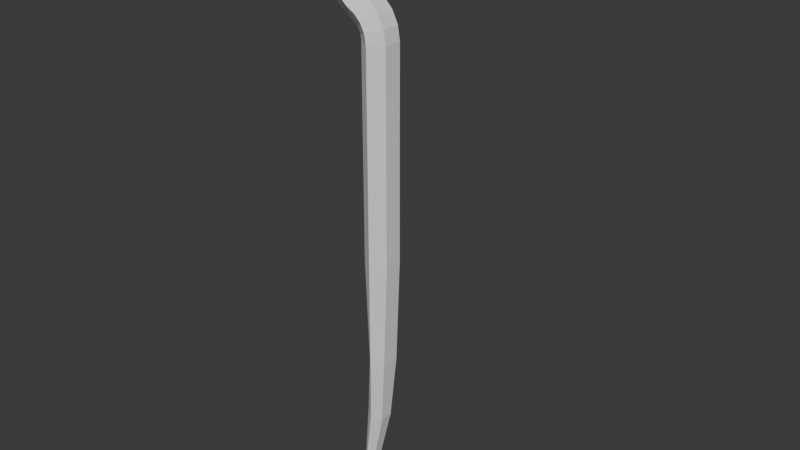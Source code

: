 # Source: crowbar.blend  (saved by Blender 4.1.24; exported with 4.5.12 LTS)
import bpy
from mathutils import Matrix  # noqa: F401  (used for matrix-valued properties, if any)

bpy.ops.wm.read_factory_settings(use_empty=True)
scene = bpy.context.scene
scene.name = 'Scene'

# ---- collections
col_collection = bpy.data.collections.new('Collection'); scene.collection.children.link(col_collection)

# ---- world
world_world = bpy.data.worlds.new('World'); scene.world = world_world
world_world.use_nodes = True; world_world.node_tree.nodes.clear()
_N = world_world.node_tree.nodes; _L = world_world.node_tree.links
n0 = _N.new('ShaderNodeOutputWorld'); n0.name = 'World Output'; n0.location = (300, 300)
n1 = _N.new('ShaderNodeBackground'); n1.name = 'Background'; n1.location = (10, 300)
n1.inputs[0].default_value = (0.05088, 0.05088, 0.05088, 1.0)
_L.new(n1.outputs[0], n0.inputs[0])
n0.is_active_output = True
world_world.color = (0.05088, 0.05088, 0.05088)
world_world.use_sun_shadow = False
world_world.sun_shadow_jitter_overblur = 0.0

# ---- meshes
me_cylinder = bpy.data.meshes.new('Cylinder')
me_cylinder.from_pydata([(-0.8913, 0.4576, -1.363), (0.0002016, 1.0, 1.0), (-0.6711, 0.2288, -1.38), (0.6976, 0.5, 1.001), (-0.6711, -0.2288, -1.38), (0.6976, -0.5, 1.001), (-0.8913, -0.4576, -1.363), (0.0002016, -1.0, 1.0), (-1.111, -0.2288, -1.345), (-0.686, -0.5, 1.0), (-1.111, 0.2288, -1.345), (-0.686, 0.5, 1.0), (-0.2631, 0.7088, -0.9774), (0.000382, 1.0, -0.6504), (0.4675, 0.5, -0.6504), (0.1851, 0.3544, -0.9972), (0.4675, -0.5, -0.6504), (0.1851, -0.3544, -0.9972), (0.000382, -1.0, -0.6504), (-0.2631, -0.7088, -0.9774), (-0.4659, -0.5, -0.6504), (-0.7113, -0.3544, -0.9577), (-0.4659, 0.5, -0.6504), (-0.7113, 0.3544, -0.9577), (0.0002016, 1.0, -0.08731), (0.6876, 0.5, -0.08731), (0.6876, -0.5, -0.08731), (0.0002016, -1.0, -0.08731), (-0.686, -0.5, -0.08731), (-0.686, 0.5, -0.08731), (-0.07667, 1.0, 1.049), (0.5865, 0.5, 1.071), (0.5865, -0.5, 1.071), (-0.07667, -1.0, 1.049), (-0.7318, -0.5, 1.029), (-0.7318, 0.5, 1.029), (-0.2968, 1.0, 1.094), (0.272, 0.5, 1.135), (0.272, -0.5, 1.135), (-0.2968, -1.0, 1.094), (-0.8613, -0.5, 1.055), (-0.8613, 0.5, 1.055), (-0.6403, 1.0, 1.13), (-0.2175, 0.5, 1.186), (-0.2175, -0.5, 1.186), (-0.6403, -1.0, 1.13), (-1.063, -0.5, 1.076), (-1.063, 0.5, 1.076), (-1.076, 1.0, 1.155), (-0.8374, 0.5, 1.221), (-0.8374, -0.5, 1.221), (-1.076, -1.0, 1.155), (-1.318, -0.5, 1.091), (-1.318, 0.5, 1.091), (-1.829, 1.0, 1.222), (-1.338, 0.5, 1.272), (-1.338, -0.5, 1.272), (-1.829, -1.0, 1.222), (-2.318, -0.5, 1.174), (-2.318, 0.5, 1.174), (-2.232, 1.0, 1.314), (-1.579, 0.5, 1.339), (-1.579, -0.5, 1.339), (-2.232, -1.0, 1.314), (-2.878, -0.5, 1.291), (-2.878, 0.5, 1.291), (-2.212, 1.0, 1.415), (-1.516, 0.5, 1.41), (-1.516, -0.5, 1.41), (-2.212, -1.0, 1.415), (-2.895, -0.5, 1.421), (-2.895, 0.5, 1.421), (-1.771, 1.0, 1.506), (-1.161, 0.5, 1.472), (-1.161, -0.5, 1.472), (-1.771, -1.0, 1.506), (-2.367, -0.5, 1.54), (-2.367, 0.5, 1.54), (-0.9913, 1.0, 1.57), (-0.5794, 0.5, 1.514), (-0.5794, -0.5, 1.514), (-0.9913, -1.0, 1.57), (-1.39, -0.5, 1.626), (-1.39, 0.5, 1.626), (-0.01598, 1.0, 1.596), (0.1223, 0.5, 1.527), (0.1223, -0.5, 1.527), (-0.01598, -1.0, 1.596), (-0.1438, -0.5, 1.663), (-0.1438, 0.5, 1.663), (0.9756, 1.0, 1.578), (0.8149, 0.5, 1.51), (0.8149, -0.5, 1.51), (0.9756, -1.0, 1.578), (1.142, -0.5, 1.644), (1.142, 0.5, 1.644), (1.881, 0.5, 1.485), (2.041, 1.0, 1.534), (1.881, -0.5, 1.485), (2.041, -1.0, 1.534), (2.208, -0.5, 1.582), (2.208, 0.5, 1.582), (2.817, 0.5, 1.462), (2.978, 1.0, 1.488), (2.817, -0.5, 1.462), (2.978, -1.0, 1.488), (3.144, -0.5, 1.515), (3.144, 0.5, 1.515), (3.677, 0.7492, 1.431), (3.838, 1.498, 1.444), (3.677, -0.7492, 1.431), (3.838, -1.498, 1.444), (4.004, -0.7492, 1.456), (4.004, 0.7492, 1.456), (4.331, 0.7607, 1.392), (4.441, 1.521, 1.403), (4.331, -0.7607, 1.392), (4.441, -1.521, 1.403), (4.557, -0.7607, 1.413), (4.557, 0.7607, 1.413), (-0.6711, -1.49e-08, -1.38), (0.6976, 0.0, 1.001), (0.1851, 0.0, -0.9972), (0.4675, 0.0, -0.6504), (0.6876, 0.0, -0.08731), (0.5865, 0.0, 1.071), (0.272, 0.0, 1.135), (-0.2175, 0.0, 1.186), (-0.8374, 0.0, 1.221), (-1.338, 0.0, 1.272), (-1.579, 0.0, 1.339), (-1.516, 0.0, 1.41), (-1.161, 0.0, 1.472), (-0.5794, 0.0, 1.514), (0.1223, 0.0, 1.527), (0.8149, 0.0, 1.51), (1.881, 0.0, 1.485), (2.817, 0.0, 1.462), (3.677, 0.0, 1.431), (-1.111, -1.49e-08, -1.345), (-0.686, 0.0, 1.0), (-0.7113, 0.0, -0.9577), (-0.4659, 0.0, -0.6504), (-0.686, 0.0, -0.08731), (-0.7318, 0.0, 1.029), (-0.8613, 0.0, 1.055), (-1.063, 0.0, 1.076), (-1.318, 0.0, 1.091), (-2.318, 0.0, 1.174), (-2.878, 0.0, 1.291), (-2.895, 0.0, 1.421), (-2.367, 0.0, 1.54), (-1.39, 0.0, 1.626), (-0.1438, 0.0, 1.663), (1.142, 0.0, 1.644), (2.208, 0.0, 1.582), (3.144, 0.0, 1.515), (4.004, 0.0, 1.456), (5.097, 0.7607, 1.364), (5.094, 1.521, 1.364), (5.097, -0.7607, 1.364), (5.094, -1.521, 1.364)], [], [(24, 1, 3, 25), (124, 121, 5, 26), (26, 5, 7, 27), (27, 7, 9, 28), (143, 140, 11, 29), (29, 11, 1, 24), (0, 2, 120, 4, 6, 8, 139, 10), (10, 23, 12, 0), (23, 22, 13, 12), (139, 141, 23, 10), (141, 142, 22, 23), (6, 19, 21, 8), (19, 18, 20, 21), (4, 17, 19, 6), (17, 16, 18, 19), (120, 122, 17, 4), (122, 123, 16, 17), (0, 12, 15, 2), (12, 13, 14, 15), (22, 29, 24, 13), (142, 143, 29, 22), (18, 27, 28, 20), (16, 26, 27, 18), (123, 124, 26, 16), (13, 24, 25, 14), (140, 9, 34, 144), (144, 34, 40, 145), (3, 1, 30, 31), (7, 5, 32, 33), (1, 11, 35, 30), (9, 7, 33, 34), (121, 3, 31, 125), (40, 39, 45, 46), (33, 32, 38, 39), (31, 30, 36, 37), (30, 35, 41, 36), (34, 33, 39, 40), (125, 31, 37, 126), (45, 44, 50, 51), (126, 37, 43, 127), (145, 40, 46, 146), (39, 38, 44, 45), (37, 36, 42, 43), (36, 41, 47, 42), (49, 48, 54, 55), (43, 42, 48, 49), (42, 47, 53, 48), (46, 45, 51, 52), (127, 43, 49, 128), (146, 46, 52, 147), (148, 58, 64, 149), (48, 53, 59, 54), (52, 51, 57, 58), (128, 49, 55, 129), (147, 52, 58, 148), (51, 50, 56, 57), (60, 65, 71, 66), (57, 56, 62, 63), (55, 54, 60, 61), (54, 59, 65, 60), (58, 57, 63, 64), (129, 55, 61, 130), (150, 70, 76, 151), (64, 63, 69, 70), (130, 61, 67, 131), (149, 64, 70, 150), (63, 62, 68, 69), (61, 60, 66, 67), (72, 77, 83, 78), (69, 68, 74, 75), (67, 66, 72, 73), (66, 71, 77, 72), (70, 69, 75, 76), (131, 67, 73, 132), (152, 82, 88, 153), (76, 75, 81, 82), (132, 73, 79, 133), (151, 76, 82, 152), (75, 74, 80, 81), (73, 72, 78, 79), (84, 89, 95, 90), (81, 80, 86, 87), (79, 78, 84, 85), (78, 83, 89, 84), (82, 81, 87, 88), (133, 79, 85, 134), (94, 93, 99, 100), (88, 87, 93, 94), (134, 85, 91, 135), (153, 88, 94, 154), (87, 86, 92, 93), (85, 84, 90, 91), (99, 98, 104, 105), (135, 91, 96, 136), (154, 94, 100, 155), (93, 92, 98, 99), (91, 90, 97, 96), (90, 95, 101, 97), (137, 102, 108, 138), (96, 97, 103, 102), (97, 101, 107, 103), (100, 99, 105, 106), (136, 96, 102, 137), (155, 100, 106, 156), (108, 109, 115, 114), (156, 106, 112, 157), (105, 104, 110, 111), (102, 103, 109, 108), (103, 107, 113, 109), (106, 105, 111, 112), (114, 115, 119, 157, 118, 117, 116, 138), (109, 113, 119, 115), (112, 111, 117, 118), (138, 108, 114), (157, 112, 118), (111, 110, 116, 117), (110, 138, 116), (98, 136, 137, 104), (104, 137, 138, 110), (92, 135, 136, 98), (86, 134, 135, 92), (80, 133, 134, 86), (74, 132, 133, 80), (68, 131, 132, 74), (62, 130, 131, 68), (56, 129, 130, 62), (50, 128, 129, 56), (44, 127, 128, 50), (38, 126, 127, 44), (32, 125, 126, 38), (5, 121, 125, 32), (14, 25, 124, 123), (15, 14, 123, 122), (2, 15, 122, 120), (25, 3, 121, 124), (113, 157, 119), (107, 156, 157, 113), (101, 155, 156, 107), (95, 154, 155, 101), (89, 153, 154, 95), (77, 151, 152, 83), (83, 152, 153, 89), (65, 149, 150, 71), (71, 150, 151, 77), (53, 147, 148, 59), (59, 148, 149, 65), (47, 146, 147, 53), (41, 145, 146, 47), (35, 144, 145, 41), (11, 140, 144, 35), (20, 28, 143, 142), (21, 20, 142, 141), (8, 21, 141, 139), (28, 9, 140, 143), (117, 116, 160, 161), (115, 114, 158, 159), (115, 119, 158, 159), (118, 117, 161, 160), (158, 114, 119), (118, 160, 116), (116, 138, 114, 119, 157, 118)])
_uv = me_cylinder.uv_layers.new(name='UVMap')
_uv.uv.foreach_set('vector', [1.0, 0.8579, 1.0, 1.0, 0.8333, 1.0, 0.8333, 0.8579, 0.75, 0.8579, 0.75, 1.0, 0.6667, 1.0, 0.6667, 0.8579, 0.6667, 0.8579, 0.6667, 1.0, 0.5, 1.0, 0.5, 0.8579, 0.5, 0.8579, 0.5, 1.0, 0.3333, 1.0, 0.3333, 0.8579, 0.25, 0.8579, 0.25, 1.0, 0.1667, 1.0, 0.1667, 0.8579, 0.1667, 0.8579, 0.1667, 1.0, -8.941e-08, 1.0, -8.941e-08, 0.8579, 0.75, 0.49, 0.9578, 0.37, 0.9578, 0.25, 0.9578, 0.13, 0.75, 0.01, 0.5422, 0.13, 0.5422, 0.25, 0.5422, 0.37, 0.1667, 0.5, 0.1667, 0.6667, -8.941e-08, 0.6667, -8.941e-08, 0.5, 0.1667, 0.6667, 0.1667, 0.8333, -8.941e-08, 0.8333, -8.941e-08, 0.6667, 0.25, 0.5, 0.25, 0.6667, 0.1667, 0.6667, 0.1667, 0.5, 0.25, 0.6667, 0.25, 0.8333, 0.1667, 0.8333, 0.1667, 0.6667, 0.5, 0.5, 0.5, 0.6667, 0.3333, 0.6667, 0.3333, 0.5, 0.5, 0.6667, 0.5, 0.8333, 0.3333, 0.8333, 0.3333, 0.6667, 0.6667, 0.5, 0.6667, 0.6667, 0.5, 0.6667, 0.5, 0.5, 0.6667, 0.6667, 0.6667, 0.8333, 0.5, 0.8333, 0.5, 0.6667, 0.75, 0.5, 0.75, 0.6667, 0.6667, 0.6667, 0.6667, 0.5, 0.75, 0.6667, 0.75, 0.8333, 0.6667, 0.8333, 0.6667, 0.6667, 1.0, 0.5, 1.0, 0.6667, 0.8333, 0.6667, 0.8333, 0.5, 1.0, 0.6667, 1.0, 0.8333, 0.8333, 0.8333, 0.8333, 0.6667, 0.1667, 0.8333, 0.1667, 0.8579, -8.941e-08, 0.8579, -8.941e-08, 0.8333, 0.25, 0.8333, 0.25, 0.8579, 0.1667, 0.8579, 0.1667, 0.8333, 0.5, 0.8333, 0.5, 0.8579, 0.3333, 0.8579, 0.3333, 0.8333, 0.6667, 0.8333, 0.6667, 0.8579, 0.5, 0.8579, 0.5, 0.8333, 0.75, 0.8333, 0.75, 0.8579, 0.6667, 0.8579, 0.6667, 0.8333, 1.0, 0.8333, 1.0, 0.8579, 0.8333, 0.8579, 0.8333, 0.8333, 0.25, 1.0, 0.3333, 1.0, 0.3333, 1.0, 0.25, 1.0, 0.25, 1.0, 0.3333, 1.0, 0.3333, 1.0, 0.25, 1.0, 0.8333, 1.0, 1.0, 1.0, 1.0, 1.0, 0.8333, 1.0, 0.5, 1.0, 0.6667, 1.0, 0.6667, 1.0, 0.5, 1.0, -8.941e-08, 1.0, 0.1667, 1.0, 0.1667, 1.0, -8.941e-08, 1.0, 0.3333, 1.0, 0.5, 1.0, 0.5, 1.0, 0.3333, 1.0, 0.75, 1.0, 0.8333, 1.0, 0.8333, 1.0, 0.75, 1.0, 0.3333, 1.0, 0.5, 1.0, 0.5, 1.0, 0.3333, 1.0, 0.5, 1.0, 0.6667, 1.0, 0.6667, 1.0, 0.5, 1.0, 0.8333, 1.0, 1.0, 1.0, 1.0, 1.0, 0.8333, 1.0, -8.941e-08, 1.0, 0.1667, 1.0, 0.1667, 1.0, -8.941e-08, 1.0, 0.3333, 1.0, 0.5, 1.0, 0.5, 1.0, 0.3333, 1.0, 0.75, 1.0, 0.8333, 1.0, 0.8333, 1.0, 0.75, 1.0, 0.5, 1.0, 0.6667, 1.0, 0.6667, 1.0, 0.5, 1.0, 0.75, 1.0, 0.8333, 1.0, 0.8333, 1.0, 0.75, 1.0, 0.25, 1.0, 0.3333, 1.0, 0.3333, 1.0, 0.25, 1.0, 0.5, 1.0, 0.6667, 1.0, 0.6667, 1.0, 0.5, 1.0, 0.8333, 1.0, 1.0, 1.0, 1.0, 1.0, 0.8333, 1.0, -8.941e-08, 1.0, 0.1667, 1.0, 0.1667, 1.0, -8.941e-08, 1.0, 0.8333, 1.0, 1.0, 1.0, 1.0, 1.0, 0.8333, 1.0, 0.8333, 1.0, 1.0, 1.0, 1.0, 1.0, 0.8333, 1.0, -8.941e-08, 1.0, 0.1667, 1.0, 0.1667, 1.0, -8.941e-08, 1.0, 0.3333, 1.0, 0.5, 1.0, 0.5, 1.0, 0.3333, 1.0, 0.75, 1.0, 0.8333, 1.0, 0.8333, 1.0, 0.75, 1.0, 0.25, 1.0, 0.3333, 1.0, 0.3333, 1.0, 0.25, 1.0, 0.25, 1.0, 0.3333, 1.0, 0.3333, 1.0, 0.25, 1.0, -8.941e-08, 1.0, 0.1667, 1.0, 0.1667, 1.0, -8.941e-08, 1.0, 0.3333, 1.0, 0.5, 1.0, 0.5, 1.0, 0.3333, 1.0, 0.75, 1.0, 0.8333, 1.0, 0.8333, 1.0, 0.75, 1.0, 0.25, 1.0, 0.3333, 1.0, 0.3333, 1.0, 0.25, 1.0, 0.5, 1.0, 0.6667, 1.0, 0.6667, 1.0, 0.5, 1.0, -8.941e-08, 1.0, 0.1667, 1.0, 0.1667, 1.0, -8.941e-08, 1.0, 0.5, 1.0, 0.6667, 1.0, 0.6667, 1.0, 0.5, 1.0, 0.8333, 1.0, 1.0, 1.0, 1.0, 1.0, 0.8333, 1.0, -8.941e-08, 1.0, 0.1667, 1.0, 0.1667, 1.0, -8.941e-08, 1.0, 0.3333, 1.0, 0.5, 1.0, 0.5, 1.0, 0.3333, 1.0, 0.75, 1.0, 0.8333, 1.0, 0.8333, 1.0, 0.75, 1.0, 0.25, 1.0, 0.3333, 1.0, 0.3333, 1.0, 0.25, 1.0, 0.3333, 1.0, 0.5, 1.0, 0.5, 1.0, 0.3333, 1.0, 0.75, 1.0, 0.8333, 1.0, 0.8333, 1.0, 0.75, 1.0, 0.25, 1.0, 0.3333, 1.0, 0.3333, 1.0, 0.25, 1.0, 0.5, 1.0, 0.6667, 1.0, 0.6667, 1.0, 0.5, 1.0, 0.8333, 1.0, 1.0, 1.0, 1.0, 1.0, 0.8333, 1.0, -8.941e-08, 1.0, 0.1667, 1.0, 0.1667, 1.0, -8.941e-08, 1.0, 0.5, 1.0, 0.6667, 1.0, 0.6667, 1.0, 0.5, 1.0, 0.8333, 1.0, 1.0, 1.0, 1.0, 1.0, 0.8333, 1.0, -8.941e-08, 1.0, 0.1667, 1.0, 0.1667, 1.0, -8.941e-08, 1.0, 0.3333, 1.0, 0.5, 1.0, 0.5, 1.0, 0.3333, 1.0, 0.75, 1.0, 0.8333, 1.0, 0.8333, 1.0, 0.75, 1.0, 0.25, 1.0, 0.3333, 1.0, 0.3333, 1.0, 0.25, 1.0, 0.3333, 1.0, 0.5, 1.0, 0.5, 1.0, 0.3333, 1.0, 0.75, 1.0, 0.8333, 1.0, 0.8333, 1.0, 0.75, 1.0, 0.25, 1.0, 0.3333, 1.0, 0.3333, 1.0, 0.25, 1.0, 0.5, 1.0, 0.6667, 1.0, 0.6667, 1.0, 0.5, 1.0, 0.8333, 1.0, 1.0, 1.0, 1.0, 1.0, 0.8333, 1.0, -8.941e-08, 1.0, 0.1667, 1.0, 0.1667, 1.0, -8.941e-08, 1.0, 0.5, 1.0, 0.6667, 1.0, 0.6667, 1.0, 0.5, 1.0, 0.8333, 1.0, 1.0, 1.0, 1.0, 1.0, 0.8333, 1.0, -8.941e-08, 1.0, 0.1667, 1.0, 0.1667, 1.0, -8.941e-08, 1.0, 0.3333, 1.0, 0.5, 1.0, 0.5, 1.0, 0.3333, 1.0, 0.75, 1.0, 0.8333, 1.0, 0.8333, 1.0, 0.75, 1.0, 0.3333, 1.0, 0.5, 1.0, 0.5, 1.0, 0.3333, 1.0, 0.3333, 1.0, 0.5, 1.0, 0.5, 1.0, 0.3333, 1.0, 0.75, 1.0, 0.8333, 1.0, 0.8333, 1.0, 0.75, 1.0, 0.25, 1.0, 0.3333, 1.0, 0.3333, 1.0, 0.25, 1.0, 0.5, 1.0, 0.6667, 1.0, 0.6667, 1.0, 0.5, 1.0, 0.8333, 1.0, 1.0, 1.0, 1.0, 1.0, 0.8333, 1.0, 0.5, 1.0, 0.6667, 1.0, 0.6667, 1.0, 0.5, 1.0, 0.75, 1.0, 0.8333, 1.0, 0.8333, 1.0, 0.75, 1.0, 0.25, 1.0, 0.3333, 1.0, 0.3333, 1.0, 0.25, 1.0, 0.5, 1.0, 0.6667, 1.0, 0.6667, 1.0, 0.5, 1.0, 0.8333, 1.0, 1.0, 1.0, 1.0, 1.0, 0.8333, 1.0, -8.941e-08, 1.0, 0.1667, 1.0, 0.1667, 1.0, -8.941e-08, 1.0, 0.75, 1.0, 0.8333, 1.0, 0.8333, 1.0, 0.75, 1.0, 0.8333, 1.0, 1.0, 1.0, 1.0, 1.0, 0.8333, 1.0, -8.941e-08, 1.0, 0.1667, 1.0, 0.1667, 1.0, -8.941e-08, 1.0, 0.3333, 1.0, 0.5, 1.0, 0.5, 1.0, 0.3333, 1.0, 0.75, 1.0, 0.8333, 1.0, 0.8333, 1.0, 0.75, 1.0, 0.25, 1.0, 0.3333, 1.0, 0.3333, 1.0, 0.25, 1.0, 0.8333, 1.0, 1.0, 1.0, 1.0, 1.0, 0.8333, 1.0, 0.25, 1.0, 0.3333, 1.0, 0.3333, 1.0, 0.25, 1.0, 0.5, 1.0, 0.6667, 1.0, 0.6667, 1.0, 0.5, 1.0, 0.8333, 1.0, 1.0, 1.0, 1.0, 1.0, 0.8333, 1.0, -8.941e-08, 1.0, 0.1667, 1.0, 0.1667, 1.0, -8.941e-08, 1.0, 0.3333, 1.0, 0.5, 1.0, 0.5, 1.0, 0.3333, 1.0, 0.8333, 1.0, -8.941e-08, 1.0, 0.1667, 1.0, 0.05527, 1.0, 0.3333, 1.0, 0.5, 1.0, 0.6667, 1.0, 0.7361, 1.0, -8.941e-08, 1.0, 0.1667, 1.0, 0.1667, 1.0, -8.941e-08, 1.0, 0.3333, 1.0, 0.5, 1.0, 0.5, 1.0, 0.3333, 1.0, 0.75, 1.0, 0.8333, 1.0, 0.8333, 1.0, 0.25, 1.0, 0.3333, 1.0, 0.3333, 1.0, 0.5, 1.0, 0.6667, 1.0, 0.6667, 1.0, 0.5, 1.0, 0.6667, 1.0, 0.7361, 1.0, 0.6667, 1.0, 0.6667, 1.0, 0.75, 1.0, 0.75, 1.0, 0.6667, 1.0, 0.6667, 1.0, 0.75, 1.0, 0.75, 1.0, 0.6667, 1.0, 0.6667, 1.0, 0.75, 1.0, 0.75, 1.0, 0.6667, 1.0, 0.6667, 1.0, 0.75, 1.0, 0.75, 1.0, 0.6667, 1.0, 0.6667, 1.0, 0.75, 1.0, 0.75, 1.0, 0.6667, 1.0, 0.6667, 1.0, 0.75, 1.0, 0.75, 1.0, 0.6667, 1.0, 0.6667, 1.0, 0.75, 1.0, 0.75, 1.0, 0.6667, 1.0, 0.6667, 1.0, 0.75, 1.0, 0.75, 1.0, 0.6667, 1.0, 0.6667, 1.0, 0.75, 1.0, 0.75, 1.0, 0.6667, 1.0, 0.6667, 1.0, 0.75, 1.0, 0.75, 1.0, 0.6667, 1.0, 0.6667, 1.0, 0.75, 1.0, 0.75, 1.0, 0.6667, 1.0, 0.6667, 1.0, 0.75, 1.0, 0.75, 1.0, 0.6667, 1.0, 0.6667, 1.0, 0.75, 1.0, 0.75, 1.0, 0.6667, 1.0, 0.6667, 1.0, 0.75, 1.0, 0.75, 1.0, 0.6667, 1.0, 0.8333, 0.8333, 0.8333, 0.8579, 0.75, 0.8579, 0.75, 0.8333, 0.8333, 0.6667, 0.8333, 0.8333, 0.75, 0.8333, 0.75, 0.6667, 0.8333, 0.5, 0.8333, 0.6667, 0.75, 0.6667, 0.75, 0.5, 0.8333, 0.8579, 0.8333, 1.0, 0.75, 1.0, 0.75, 0.8579, 0.1667, 1.0, 0.05527, 1.0, 0.1667, 1.0, 0.1667, 1.0, 0.25, 1.0, 0.25, 1.0, 0.1667, 1.0, 0.1667, 1.0, 0.25, 1.0, 0.25, 1.0, 0.1667, 1.0, 0.1667, 1.0, 0.25, 1.0, 0.25, 1.0, 0.1667, 1.0, 0.1667, 1.0, 0.25, 1.0, 0.25, 1.0, 0.1667, 1.0, 0.1667, 1.0, 0.25, 1.0, 0.25, 1.0, 0.1667, 1.0, 0.1667, 1.0, 0.25, 1.0, 0.25, 1.0, 0.1667, 1.0, 0.1667, 1.0, 0.25, 1.0, 0.25, 1.0, 0.1667, 1.0, 0.1667, 1.0, 0.25, 1.0, 0.25, 1.0, 0.1667, 1.0, 0.1667, 1.0, 0.25, 1.0, 0.25, 1.0, 0.1667, 1.0, 0.1667, 1.0, 0.25, 1.0, 0.25, 1.0, 0.1667, 1.0, 0.1667, 1.0, 0.25, 1.0, 0.25, 1.0, 0.1667, 1.0, 0.1667, 1.0, 0.25, 1.0, 0.25, 1.0, 0.1667, 1.0, 0.1667, 1.0, 0.25, 1.0, 0.25, 1.0, 0.1667, 1.0, 0.1667, 1.0, 0.25, 1.0, 0.25, 1.0, 0.1667, 1.0, 0.3333, 0.8333, 0.3333, 0.8579, 0.25, 0.8579, 0.25, 0.8333, 0.3333, 0.6667, 0.3333, 0.8333, 0.25, 0.8333, 0.25, 0.6667, 0.3333, 0.5, 0.3333, 0.6667, 0.25, 0.6667, 0.25, 0.5, 0.3333, 0.8579, 0.3333, 1.0, 0.25, 1.0, 0.25, 0.8579, 0.5, 1.0, 0.6667, 1.0, 0.6667, 1.0, 0.5, 1.0, 1.0, 1.0, 0.8333, 1.0, 0.8333, 1.0, 1.0, 1.0, -8.941e-08, 1.0, 0.1667, 1.0, 0.1667, 1.0, -8.941e-08, 1.0, 0.3333, 1.0, 0.5, 1.0, 0.5, 1.0, 0.3333, 1.0, 0.1667, 1.0, 0.8333, 1.0, 0.1667, 1.0, 0.3333, 1.0, 0.3333, 1.0, 0.6667, 1.0, 0.0, 0.0, 0.0, 0.0, 0.0, 0.0, 0.0, 0.0, 0.0, 0.0, 0.0, 0.0])
me_cylinder.update()

# ---- objects
ob_cylinder = bpy.data.objects.new('Cylinder', me_cylinder)

# ---- transforms, parenting, visibility, modifiers, constraints
ob_cylinder.location = (0.0, 0.0, 0.0)
ob_cylinder.scale = (0.1107, 0.1047, 1.104)

# ---- collection membership
col_collection.objects.link(ob_cylinder)

# ---- scene / render settings (as saved in the file)
scene.frame_start = 1; scene.frame_end = 250; scene.frame_set(1)
scene.render.engine = 'BLENDER_EEVEE_NEXT'
scene.cycles.sampling_pattern = 'TABULATED_SOBOL'
scene.eevee.ray_tracing_options.trace_max_roughness = 0.0
bpy.context.view_layer.update()

# ---- added for rendering (the .blend has no active camera and no usable light): camera, sun
cam_auto = bpy.data.cameras.new('AutoCamera')
cam_auto.lens = 50.0
cam_auto.sensor_width = 36.0
cam_auto.clip_end = 1000.0
ob_auto_camera = bpy.data.objects.new('AutoCamera', cam_auto)
scene.collection.objects.link(ob_auto_camera)
ob_auto_camera.location = (3.35054, -3.87446, 2.73908)
ob_auto_camera.rotation_euler = (1.09748, -7.21219e-08, 0.694738)
scene.camera = ob_auto_camera
light_auto_sun = bpy.data.lights.new('AutoSun', 'SUN')
light_auto_sun.energy = 3.0
light_auto_sun.angle = 0.0523599
ob_auto_sun = bpy.data.objects.new('AutoSun', light_auto_sun)
scene.collection.objects.link(ob_auto_sun)
ob_auto_sun.rotation_euler = (0.872665, 0.174533, 0.523599)
bpy.context.view_layer.update()
